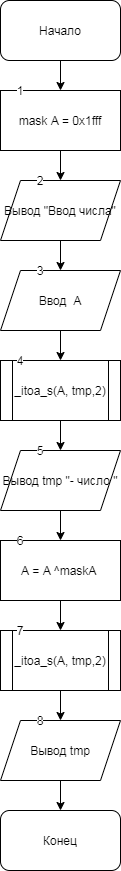

The diagram above was exported from draw.io. Its source (the exported page's mxGraphModel, read from the mxfile embedded in the PNG):
<mxGraphModel dx="524" dy="740" grid="1" gridSize="10" guides="1" tooltips="1" connect="1" arrows="1" fold="1" page="1" pageScale="1" pageWidth="827" pageHeight="1169" math="0" shadow="0">
  <root>
    <mxCell id="0" />
    <mxCell id="1" parent="0" />
    <mxCell id="EZZrokI513dTdQdL3y5q-3" value="" style="edgeStyle=orthogonalEdgeStyle;rounded=0;orthogonalLoop=1;jettySize=auto;html=1;" edge="1" parent="1" source="EZZrokI513dTdQdL3y5q-1" target="EZZrokI513dTdQdL3y5q-2">
      <mxGeometry relative="1" as="geometry" />
    </mxCell>
    <mxCell id="EZZrokI513dTdQdL3y5q-1" value="Начало" style="rounded=1;whiteSpace=wrap;html=1;" vertex="1" parent="1">
      <mxGeometry x="180" width="120" height="60" as="geometry" />
    </mxCell>
    <mxCell id="EZZrokI513dTdQdL3y5q-5" value="" style="edgeStyle=orthogonalEdgeStyle;rounded=0;orthogonalLoop=1;jettySize=auto;html=1;" edge="1" parent="1" source="EZZrokI513dTdQdL3y5q-2" target="EZZrokI513dTdQdL3y5q-4">
      <mxGeometry relative="1" as="geometry" />
    </mxCell>
    <mxCell id="EZZrokI513dTdQdL3y5q-2" value="mask A = 0x1fff" style="rounded=0;whiteSpace=wrap;html=1;" vertex="1" parent="1">
      <mxGeometry x="180" y="90" width="120" height="60" as="geometry" />
    </mxCell>
    <mxCell id="EZZrokI513dTdQdL3y5q-7" value="" style="edgeStyle=orthogonalEdgeStyle;rounded=0;orthogonalLoop=1;jettySize=auto;html=1;" edge="1" parent="1" source="EZZrokI513dTdQdL3y5q-4" target="EZZrokI513dTdQdL3y5q-6">
      <mxGeometry relative="1" as="geometry" />
    </mxCell>
    <mxCell id="EZZrokI513dTdQdL3y5q-4" value="Вывод &quot;Ввод числа&quot;" style="shape=parallelogram;perimeter=parallelogramPerimeter;whiteSpace=wrap;html=1;fixedSize=1;rounded=0;" vertex="1" parent="1">
      <mxGeometry x="180" y="180" width="120" height="60" as="geometry" />
    </mxCell>
    <mxCell id="EZZrokI513dTdQdL3y5q-9" value="" style="edgeStyle=orthogonalEdgeStyle;rounded=0;orthogonalLoop=1;jettySize=auto;html=1;" edge="1" parent="1" source="EZZrokI513dTdQdL3y5q-6" target="EZZrokI513dTdQdL3y5q-8">
      <mxGeometry relative="1" as="geometry" />
    </mxCell>
    <mxCell id="EZZrokI513dTdQdL3y5q-6" value="Ввод&amp;nbsp; А" style="shape=parallelogram;perimeter=parallelogramPerimeter;whiteSpace=wrap;html=1;fixedSize=1;rounded=0;" vertex="1" parent="1">
      <mxGeometry x="180" y="270" width="120" height="60" as="geometry" />
    </mxCell>
    <mxCell id="EZZrokI513dTdQdL3y5q-11" value="" style="edgeStyle=orthogonalEdgeStyle;rounded=0;orthogonalLoop=1;jettySize=auto;html=1;" edge="1" parent="1" source="EZZrokI513dTdQdL3y5q-8" target="EZZrokI513dTdQdL3y5q-10">
      <mxGeometry relative="1" as="geometry" />
    </mxCell>
    <mxCell id="EZZrokI513dTdQdL3y5q-8" value="_itoa_s(A, tmp,2)" style="shape=process;whiteSpace=wrap;html=1;backgroundOutline=1;rounded=0;" vertex="1" parent="1">
      <mxGeometry x="180" y="360" width="120" height="60" as="geometry" />
    </mxCell>
    <mxCell id="EZZrokI513dTdQdL3y5q-13" value="" style="edgeStyle=orthogonalEdgeStyle;rounded=0;orthogonalLoop=1;jettySize=auto;html=1;" edge="1" parent="1" source="EZZrokI513dTdQdL3y5q-10" target="EZZrokI513dTdQdL3y5q-12">
      <mxGeometry relative="1" as="geometry" />
    </mxCell>
    <mxCell id="EZZrokI513dTdQdL3y5q-10" value="Вывод tmp &quot;- число &quot;" style="shape=parallelogram;perimeter=parallelogramPerimeter;whiteSpace=wrap;html=1;fixedSize=1;rounded=0;" vertex="1" parent="1">
      <mxGeometry x="180" y="450" width="120" height="60" as="geometry" />
    </mxCell>
    <mxCell id="EZZrokI513dTdQdL3y5q-15" value="" style="edgeStyle=orthogonalEdgeStyle;rounded=0;orthogonalLoop=1;jettySize=auto;html=1;" edge="1" parent="1" source="EZZrokI513dTdQdL3y5q-12" target="EZZrokI513dTdQdL3y5q-14">
      <mxGeometry relative="1" as="geometry" />
    </mxCell>
    <mxCell id="EZZrokI513dTdQdL3y5q-12" value="A = A ^maskA&amp;nbsp;" style="whiteSpace=wrap;html=1;rounded=0;" vertex="1" parent="1">
      <mxGeometry x="180" y="540" width="120" height="60" as="geometry" />
    </mxCell>
    <mxCell id="EZZrokI513dTdQdL3y5q-17" value="" style="edgeStyle=orthogonalEdgeStyle;rounded=0;orthogonalLoop=1;jettySize=auto;html=1;" edge="1" parent="1" source="EZZrokI513dTdQdL3y5q-14" target="EZZrokI513dTdQdL3y5q-16">
      <mxGeometry relative="1" as="geometry" />
    </mxCell>
    <mxCell id="EZZrokI513dTdQdL3y5q-14" value="_itoa_s(A, tmp,2)" style="shape=process;whiteSpace=wrap;html=1;backgroundOutline=1;rounded=0;" vertex="1" parent="1">
      <mxGeometry x="180" y="630" width="120" height="60" as="geometry" />
    </mxCell>
    <mxCell id="EZZrokI513dTdQdL3y5q-20" value="" style="edgeStyle=orthogonalEdgeStyle;rounded=0;orthogonalLoop=1;jettySize=auto;html=1;" edge="1" parent="1" source="EZZrokI513dTdQdL3y5q-16" target="EZZrokI513dTdQdL3y5q-18">
      <mxGeometry relative="1" as="geometry" />
    </mxCell>
    <mxCell id="EZZrokI513dTdQdL3y5q-16" value="Вывод tmp" style="shape=parallelogram;perimeter=parallelogramPerimeter;whiteSpace=wrap;html=1;fixedSize=1;rounded=0;" vertex="1" parent="1">
      <mxGeometry x="180" y="720" width="120" height="60" as="geometry" />
    </mxCell>
    <mxCell id="EZZrokI513dTdQdL3y5q-18" value="Конец" style="rounded=1;whiteSpace=wrap;html=1;" vertex="1" parent="1">
      <mxGeometry x="180" y="810" width="120" height="60" as="geometry" />
    </mxCell>
    <mxCell id="EZZrokI513dTdQdL3y5q-21" value="1" style="text;html=1;strokeColor=none;fillColor=none;align=center;verticalAlign=middle;whiteSpace=wrap;rounded=0;labelBackgroundColor=#ffffff;" vertex="1" parent="1">
      <mxGeometry x="180" y="80" width="40" height="20" as="geometry" />
    </mxCell>
    <mxCell id="EZZrokI513dTdQdL3y5q-22" value="2" style="text;html=1;strokeColor=none;fillColor=none;align=center;verticalAlign=middle;whiteSpace=wrap;rounded=0;labelBackgroundColor=#ffffff;" vertex="1" parent="1">
      <mxGeometry x="200" y="170" width="40" height="20" as="geometry" />
    </mxCell>
    <mxCell id="EZZrokI513dTdQdL3y5q-23" value="4" style="text;html=1;strokeColor=none;fillColor=none;align=center;verticalAlign=middle;whiteSpace=wrap;rounded=0;labelBackgroundColor=#ffffff;" vertex="1" parent="1">
      <mxGeometry x="180" y="350" width="40" height="20" as="geometry" />
    </mxCell>
    <mxCell id="EZZrokI513dTdQdL3y5q-24" value="3" style="text;html=1;strokeColor=none;fillColor=none;align=center;verticalAlign=middle;whiteSpace=wrap;rounded=0;labelBackgroundColor=#ffffff;" vertex="1" parent="1">
      <mxGeometry x="200" y="260" width="40" height="20" as="geometry" />
    </mxCell>
    <mxCell id="EZZrokI513dTdQdL3y5q-25" value="5" style="text;html=1;strokeColor=none;fillColor=none;align=center;verticalAlign=middle;whiteSpace=wrap;rounded=0;labelBackgroundColor=#ffffff;" vertex="1" parent="1">
      <mxGeometry x="200" y="440" width="40" height="20" as="geometry" />
    </mxCell>
    <mxCell id="EZZrokI513dTdQdL3y5q-26" value="6" style="text;html=1;strokeColor=none;fillColor=none;align=center;verticalAlign=middle;whiteSpace=wrap;rounded=0;labelBackgroundColor=#ffffff;" vertex="1" parent="1">
      <mxGeometry x="180" y="530" width="40" height="20" as="geometry" />
    </mxCell>
    <mxCell id="EZZrokI513dTdQdL3y5q-27" value="7" style="text;html=1;strokeColor=none;fillColor=none;align=center;verticalAlign=middle;whiteSpace=wrap;rounded=0;labelBackgroundColor=#ffffff;" vertex="1" parent="1">
      <mxGeometry x="180" y="620" width="40" height="20" as="geometry" />
    </mxCell>
    <mxCell id="EZZrokI513dTdQdL3y5q-28" value="8" style="text;html=1;strokeColor=none;fillColor=none;align=center;verticalAlign=middle;whiteSpace=wrap;rounded=0;labelBackgroundColor=#ffffff;" vertex="1" parent="1">
      <mxGeometry x="200" y="710" width="40" height="20" as="geometry" />
    </mxCell>
  </root>
</mxGraphModel>